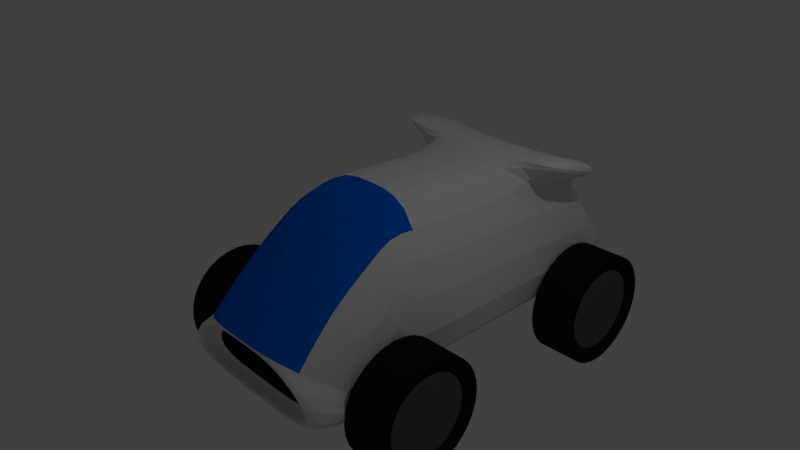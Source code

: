 # Source: car.blend  (saved by Blender 2.76.0; exported with 4.5.12 LTS)
import bpy
from mathutils import Matrix  # noqa: F401  (used for matrix-valued properties, if any)

bpy.ops.wm.read_factory_settings(use_empty=True)
scene = bpy.context.scene
scene.name = 'Scene'

# ---- collections
col_collection_1 = bpy.data.collections.new('Collection 1'); scene.collection.children.link(col_collection_1)

# ---- materials (node trees are filled in below, after node groups)
mat_base = bpy.data.materials.new('Base')
mat_base.alpha_threshold = 0.0
mat_base.use_transparent_shadow = False
mat_base.roughness = 0.5
mat_hub = bpy.data.materials.new('Hub')
mat_hub.alpha_threshold = 0.0
mat_hub.use_transparent_shadow = False
mat_hub.diffuse_color = (0.1025, 0.1025, 0.1025, 1.0)
mat_hub.roughness = 0.5
mat_wheel = bpy.data.materials.new('Wheel')
mat_wheel.alpha_threshold = 0.0
mat_wheel.use_transparent_shadow = False
mat_wheel.diffuse_color = (0.01222, 0.01222, 0.01222, 1.0)
mat_wheel.roughness = 0.5
mat_body = bpy.data.materials.new('Body')
mat_body.alpha_threshold = 0.0
mat_body.use_transparent_shadow = False
mat_body.roughness = 0.5
mat_glass = bpy.data.materials.new('Glass')
mat_glass.alpha_threshold = 0.0
mat_glass.use_transparent_shadow = False
mat_glass.roughness = 0.5
mat_material = bpy.data.materials.new('Material')
mat_material.alpha_threshold = 0.0
mat_material.use_transparent_shadow = False
mat_material.roughness = 0.5
mat_material.line_color = (0.0, 0.0, 0.0, 1.0)
mat_material_001 = bpy.data.materials.new('Material.001')
mat_material_001.alpha_threshold = 0.0
mat_material_001.use_transparent_shadow = False
mat_material_001.diffuse_color = (0.0, 0.1365, 0.8, 1.0)
mat_material_001.roughness = 0.5
mat_material_002 = bpy.data.materials.new('Material.002')
mat_material_002.alpha_threshold = 0.0
mat_material_002.use_transparent_shadow = False
mat_material_002.diffuse_color = (0.009018, 0.009018, 0.009018, 1.0)
mat_material_002.roughness = 0.5
mat_base_001 = bpy.data.materials.new('Base.001')
mat_base_001.alpha_threshold = 0.0
mat_base_001.use_transparent_shadow = False
mat_base_001.roughness = 0.5
mat_hub_001 = bpy.data.materials.new('Hub.001')
mat_hub_001.alpha_threshold = 0.0
mat_hub_001.use_transparent_shadow = False
mat_hub_001.diffuse_color = (0.1025, 0.1025, 0.1025, 1.0)
mat_hub_001.roughness = 0.5
mat_wheel_001 = bpy.data.materials.new('Wheel.001')
mat_wheel_001.alpha_threshold = 0.0
mat_wheel_001.use_transparent_shadow = False
mat_wheel_001.diffuse_color = (0.01222, 0.01222, 0.01222, 1.0)
mat_wheel_001.roughness = 0.5
mat_body_001 = bpy.data.materials.new('Body.001')
mat_body_001.alpha_threshold = 0.0
mat_body_001.use_transparent_shadow = False
mat_body_001.roughness = 0.5
mat_glass_001 = bpy.data.materials.new('Glass.001')
mat_glass_001.alpha_threshold = 0.0
mat_glass_001.use_transparent_shadow = False
mat_glass_001.roughness = 0.5
mat_base_002 = bpy.data.materials.new('Base.002')
mat_base_002.alpha_threshold = 0.0
mat_base_002.use_transparent_shadow = False
mat_base_002.roughness = 0.5
mat_hub_002 = bpy.data.materials.new('Hub.002')
mat_hub_002.alpha_threshold = 0.0
mat_hub_002.use_transparent_shadow = False
mat_hub_002.diffuse_color = (0.1025, 0.1025, 0.1025, 1.0)
mat_hub_002.roughness = 0.5
mat_wheel_002 = bpy.data.materials.new('Wheel.002')
mat_wheel_002.alpha_threshold = 0.0
mat_wheel_002.use_transparent_shadow = False
mat_wheel_002.diffuse_color = (0.01222, 0.01222, 0.01222, 1.0)
mat_wheel_002.roughness = 0.5
mat_body_002 = bpy.data.materials.new('Body.002')
mat_body_002.alpha_threshold = 0.0
mat_body_002.use_transparent_shadow = False
mat_body_002.roughness = 0.5
mat_glass_002 = bpy.data.materials.new('Glass.002')
mat_glass_002.alpha_threshold = 0.0
mat_glass_002.use_transparent_shadow = False
mat_glass_002.roughness = 0.5
mat_base_003 = bpy.data.materials.new('Base.003')
mat_base_003.alpha_threshold = 0.0
mat_base_003.use_transparent_shadow = False
mat_base_003.roughness = 0.5
mat_hub_003 = bpy.data.materials.new('Hub.003')
mat_hub_003.alpha_threshold = 0.0
mat_hub_003.use_transparent_shadow = False
mat_hub_003.diffuse_color = (0.1025, 0.1025, 0.1025, 1.0)
mat_hub_003.roughness = 0.5
mat_wheel_003 = bpy.data.materials.new('Wheel.003')
mat_wheel_003.alpha_threshold = 0.0
mat_wheel_003.use_transparent_shadow = False
mat_wheel_003.diffuse_color = (0.01222, 0.01222, 0.01222, 1.0)
mat_wheel_003.roughness = 0.5
mat_body_003 = bpy.data.materials.new('Body.003')
mat_body_003.alpha_threshold = 0.0
mat_body_003.use_transparent_shadow = False
mat_body_003.roughness = 0.5
mat_glass_003 = bpy.data.materials.new('Glass.003')
mat_glass_003.alpha_threshold = 0.0
mat_glass_003.use_transparent_shadow = False
mat_glass_003.roughness = 0.5

# ---- material node trees

# ---- world
world_world = bpy.data.worlds.new('World'); scene.world = world_world
world_world.color = (0.05088, 0.05088, 0.05088)
world_world.use_sun_shadow = False
world_world.sun_shadow_jitter_overblur = 0.0
world_world.cycles.sampling_method = 'MANUAL'
world_world.cycles.sample_map_resolution = 256

# ---- cameras
cam_camera = bpy.data.cameras.new('Camera')
cam_camera.clip_end = 100.0
cam_camera.lens = 35.0
cam_camera.sensor_width = 32.0
cam_camera.sensor_height = 18.0
cam_camera.ortho_scale = 7.314
cam_camera.dof.focus_distance = 0.0
cam_camera.dof.aperture_fstop = 128.0

# ---- lights
light_lamp = bpy.data.lights.new('Lamp', 'POINT')
light_lamp.transmission_factor = 0.0
light_lamp.cutoff_distance = 30.0
light_lamp.energy = 100.0
light_lamp.shadow_buffer_clip_start = 1.001
light_lamp.shadow_soft_size = 0.1
light_lamp.shadow_maximum_resolution = 0.006
light_lamp.use_absolute_resolution = True
light_lamp.cycles.use_multiple_importance_sampling = False

# ---- meshes
me_circle = bpy.data.meshes.new('Circle')
me_circle.from_pydata([(0.0, 1.0, 0.3777), (-0.1951, 0.9808, 0.3777), (-0.3827, 0.9239, 0.3777), (-0.5556, 0.8315, 0.3777), (-0.7071, 0.7071, 0.3777), (-0.8315, 0.5556, 0.3777), (-0.9239, 0.3827, 0.3777), (-0.9808, 0.1951, 0.3777), (-1.0, 7.55e-08, 0.3777), (-0.9808, -0.1951, 0.3777), (-0.9239, -0.3827, 0.3777), (-0.8315, -0.5556, 0.3777), (-0.7071, -0.7071, 0.3777), (-0.5556, -0.8315, 0.3777), (-0.3827, -0.9239, 0.3777), (-0.1951, -0.9808, 0.3777), (3.258e-07, -1.0, 0.3777), (0.1951, -0.9808, 0.3777), (0.3827, -0.9239, 0.3777), (0.5556, -0.8315, 0.3777), (0.7071, -0.7071, 0.3777), (0.8315, -0.5556, 0.3777), (0.9239, -0.3827, 0.3777), (0.9808, -0.1951, 0.3777), (1.0, 9.656e-07, 0.3777), (0.9808, 0.1951, 0.3777), (0.9239, 0.3827, 0.3777), (0.8315, 0.5556, 0.3777), (0.7071, 0.7071, 0.3777), (0.5556, 0.8315, 0.3777), (0.3827, 0.9239, 0.3777), (0.1951, 0.9808, 0.3777), (-3.103e-08, 0.732, 0.3187), (-0.1428, 0.7179, 0.3187), (-0.2801, 0.6763, 0.3187), (-0.4067, 0.6086, 0.3187), (-0.5176, 0.5176, 0.3187), (-0.6086, 0.4067, 0.3187), (-0.6763, 0.2801, 0.3187), (-0.7179, 0.1428, 0.3187), (-0.732, 1.363e-07, 0.3187), (-0.7179, -0.1428, 0.3187), (-0.6763, -0.2801, 0.3187), (-0.6086, -0.4067, 0.3187), (-0.5176, -0.5176, 0.3187), (-0.4067, -0.6086, 0.3187), (-0.2801, -0.6763, 0.3187), (-0.1428, -0.7179, 0.3187), (2.075e-07, -0.732, 0.3187), (0.1428, -0.7179, 0.3187), (0.2801, -0.6763, 0.3187), (0.4067, -0.6086, 0.3187), (0.5176, -0.5176, 0.3187), (0.6086, -0.4067, 0.3187), (0.6763, -0.2801, 0.3187), (0.7179, -0.1428, 0.3187), (0.732, 7.878e-07, 0.3187), (0.7179, 0.1428, 0.3187), (0.6763, 0.2801, 0.3187), (0.6086, 0.4067, 0.3187), (0.5176, 0.5176, 0.3187), (0.4067, 0.6086, 0.3187), (0.2801, 0.6763, 0.3187), (0.1428, 0.7179, 0.3187), (-3.103e-08, 0.732, 0.3187), (-0.1428, 0.7179, 0.3187), (-0.2801, 0.6763, 0.3187), (-0.4067, 0.6086, 0.3187), (-0.5176, 0.5176, 0.3187), (-0.6086, 0.4067, 0.3187), (-0.6763, 0.2801, 0.3187), (-0.7179, 0.1428, 0.3187), (-0.732, 1.363e-07, 0.3187), (-0.7179, -0.1428, 0.3187), (-0.6763, -0.2801, 0.3187), (-0.6086, -0.4067, 0.3187), (-0.5176, -0.5176, 0.3187), (-0.4067, -0.6086, 0.3187), (-0.2801, -0.6763, 0.3187), (-0.1428, -0.7179, 0.3187), (2.075e-07, -0.732, 0.3187), (0.1428, -0.7179, 0.3187), (0.2801, -0.6763, 0.3187), (0.4067, -0.6086, 0.3187), (0.5176, -0.5176, 0.3187), (0.6086, -0.4067, 0.3187), (0.6763, -0.2801, 0.3187), (0.7179, -0.1428, 0.3187), (0.732, 7.878e-07, 0.3187), (0.7179, 0.1428, 0.3187), (0.6763, 0.2801, 0.3187), (0.6086, 0.4067, 0.3187), (0.5176, 0.5176, 0.3187), (0.4067, 0.6086, 0.3187), (0.2801, 0.6763, 0.3187), (0.1428, 0.7179, 0.3187), (-1.03e-07, 3.148e-07, 0.3187), (0.0, 1.0, 0.0), (-0.1951, 0.9808, 0.0), (-0.3827, 0.9239, 0.0), (-0.5556, 0.8315, 0.0), (-0.7071, 0.7071, 0.0), (-0.8315, 0.5556, 0.0), (-0.9239, 0.3827, 0.0), (-0.9808, 0.1951, 0.0), (-1.0, 7.55e-08, 0.0), (-0.9808, -0.1951, 0.0), (-0.9239, -0.3827, 0.0), (-0.8315, -0.5556, 0.0), (-0.7071, -0.7071, 0.0), (-0.5556, -0.8315, 0.0), (-0.3827, -0.9239, 0.0), (-0.1951, -0.9808, 0.0), (3.258e-07, -1.0, 0.0), (0.1951, -0.9808, 0.0), (0.3827, -0.9239, 0.0), (0.5556, -0.8315, 0.0), (0.7071, -0.7071, 0.0), (0.8315, -0.5556, 0.0), (0.9239, -0.3827, 0.0), (0.9808, -0.1951, 0.0), (1.0, 9.656e-07, 0.0), (0.9808, 0.1951, 0.0), (0.9239, 0.3827, 0.0), (0.8315, 0.5556, 0.0), (0.7071, 0.7071, 0.0), (0.5556, 0.8315, 0.0), (0.3827, 0.9239, 0.0), (0.1951, 0.9808, 0.0), (0.0, 1.0, -0.3777), (-0.1951, 0.9808, -0.3777), (-0.3827, 0.9239, -0.3777), (-0.5556, 0.8315, -0.3777), (-0.7071, 0.7071, -0.3777), (-0.8315, 0.5556, -0.3777), (-0.9239, 0.3827, -0.3777), (-0.9808, 0.1951, -0.3777), (-1.0, 7.55e-08, -0.3777), (-0.9808, -0.1951, -0.3777), (-0.9239, -0.3827, -0.3777), (-0.8315, -0.5556, -0.3777), (-0.7071, -0.7071, -0.3777), (-0.5556, -0.8315, -0.3777), (-0.3827, -0.9239, -0.3777), (-0.1951, -0.9808, -0.3777), (3.258e-07, -1.0, -0.3777), (0.1951, -0.9808, -0.3777), (0.3827, -0.9239, -0.3777), (0.5556, -0.8315, -0.3777), (0.7071, -0.7071, -0.3777), (0.8315, -0.5556, -0.3777), (0.9239, -0.3827, -0.3777), (0.9808, -0.1951, -0.3777), (1.0, 9.656e-07, -0.3777), (0.9808, 0.1951, -0.3777), (0.9239, 0.3827, -0.3777), (0.8315, 0.5556, -0.3777), (0.7071, 0.7071, -0.3777), (0.5556, 0.8315, -0.3777), (0.3827, 0.9239, -0.3777), (0.1951, 0.9808, -0.3777), (-3.103e-08, 0.732, -0.3187), (-0.1428, 0.7179, -0.3187), (-0.2801, 0.6763, -0.3187), (-0.4067, 0.6086, -0.3187), (-0.5176, 0.5176, -0.3187), (-0.6086, 0.4067, -0.3187), (-0.6763, 0.2801, -0.3187), (-0.7179, 0.1428, -0.3187), (-0.732, 1.363e-07, -0.3187), (-0.7179, -0.1428, -0.3187), (-0.6763, -0.2801, -0.3187), (-0.6086, -0.4067, -0.3187), (-0.5176, -0.5176, -0.3187), (-0.4067, -0.6086, -0.3187), (-0.2801, -0.6763, -0.3187), (-0.1428, -0.7179, -0.3187), (2.075e-07, -0.732, -0.3187), (0.1428, -0.7179, -0.3187), (0.2801, -0.6763, -0.3187), (0.4067, -0.6086, -0.3187), (0.5176, -0.5176, -0.3187), (0.6086, -0.4067, -0.3187), (0.6763, -0.2801, -0.3187), (0.7179, -0.1428, -0.3187), (0.732, 7.878e-07, -0.3187), (0.7179, 0.1428, -0.3187), (0.6763, 0.2801, -0.3187), (0.6086, 0.4067, -0.3187), (0.5176, 0.5176, -0.3187), (0.4067, 0.6086, -0.3187), (0.2801, 0.6763, -0.3187), (0.1428, 0.7179, -0.3187), (-3.103e-08, 0.732, -0.3187), (-0.1428, 0.7179, -0.3187), (-0.2801, 0.6763, -0.3187), (-0.4067, 0.6086, -0.3187), (-0.5176, 0.5176, -0.3187), (-0.6086, 0.4067, -0.3187), (-0.6763, 0.2801, -0.3187), (-0.7179, 0.1428, -0.3187), (-0.732, 1.363e-07, -0.3187), (-0.7179, -0.1428, -0.3187), (-0.6763, -0.2801, -0.3187), (-0.6086, -0.4067, -0.3187), (-0.5176, -0.5176, -0.3187), (-0.4067, -0.6086, -0.3187), (-0.2801, -0.6763, -0.3187), (-0.1428, -0.7179, -0.3187), (2.075e-07, -0.732, -0.3187), (0.1428, -0.7179, -0.3187), (0.2801, -0.6763, -0.3187), (0.4067, -0.6086, -0.3187), (0.5176, -0.5176, -0.3187), (0.6086, -0.4067, -0.3187), (0.6763, -0.2801, -0.3187), (0.7179, -0.1428, -0.3187), (0.732, 7.878e-07, -0.3187), (0.7179, 0.1428, -0.3187), (0.6763, 0.2801, -0.3187), (0.6086, 0.4067, -0.3187), (0.5176, 0.5176, -0.3187), (0.4067, 0.6086, -0.3187), (0.2801, 0.6763, -0.3187), (0.1428, 0.7179, -0.3187), (-1.03e-07, 3.148e-07, -0.3187)], [], [(107, 10, 9, 106), (121, 24, 23, 120), (108, 11, 10, 107), (122, 25, 24, 121), (109, 12, 11, 108), (123, 26, 25, 122), (110, 13, 12, 109), (124, 27, 26, 123), (111, 14, 13, 110), (98, 1, 0, 97), (125, 28, 27, 124), (112, 15, 14, 111), (99, 2, 1, 98), (126, 29, 28, 125), (113, 16, 15, 112), (100, 3, 2, 99), (127, 30, 29, 126), (114, 17, 16, 113), (101, 4, 3, 100), (128, 31, 30, 127), (115, 18, 17, 114), (102, 5, 4, 101), (97, 0, 31, 128), (116, 19, 18, 115), (103, 6, 5, 102), (117, 20, 19, 116), (104, 7, 6, 103), (118, 21, 20, 117), (105, 8, 7, 104), (119, 22, 21, 118), (106, 9, 8, 105), (120, 23, 22, 119), (18, 50, 49, 17), (5, 37, 36, 4), (0, 32, 63, 31), (19, 51, 50, 18), (6, 38, 37, 5), (20, 52, 51, 19), (7, 39, 38, 6), (21, 53, 52, 20), (8, 40, 39, 7), (22, 54, 53, 21), (9, 41, 40, 8), (23, 55, 54, 22), (10, 42, 41, 9), (24, 56, 55, 23), (11, 43, 42, 10), (25, 57, 56, 24), (12, 44, 43, 11), (26, 58, 57, 25), (13, 45, 44, 12), (27, 59, 58, 26), (14, 46, 45, 13), (1, 33, 32, 0), (28, 60, 59, 27), (15, 47, 46, 14), (2, 34, 33, 1), (29, 61, 60, 28), (16, 48, 47, 15), (3, 35, 34, 2), (30, 62, 61, 29), (17, 49, 48, 16), (4, 36, 35, 3), (31, 63, 62, 30), (53, 85, 84, 52), (40, 72, 71, 39), (54, 86, 85, 53), (41, 73, 72, 40), (55, 87, 86, 54), (42, 74, 73, 41), (56, 88, 87, 55), (43, 75, 74, 42), (57, 89, 88, 56), (44, 76, 75, 43), (58, 90, 89, 57), (45, 77, 76, 44), (59, 91, 90, 58), (46, 78, 77, 45), (33, 65, 64, 32), (60, 92, 91, 59), (47, 79, 78, 46), (34, 66, 65, 33), (61, 93, 92, 60), (48, 80, 79, 47), (35, 67, 66, 34), (62, 94, 93, 61), (49, 81, 80, 48), (36, 68, 67, 35), (63, 95, 94, 62), (50, 82, 81, 49), (37, 69, 68, 36), (32, 64, 95, 63), (51, 83, 82, 50), (38, 70, 69, 37), (52, 84, 83, 51), (39, 71, 70, 38), (88, 96, 87), (75, 96, 74), (89, 96, 88), (76, 96, 75), (90, 96, 89), (77, 96, 76), (91, 96, 90), (78, 96, 77), (65, 96, 64), (92, 96, 91), (79, 96, 78), (66, 96, 65), (93, 96, 92), (80, 96, 79), (67, 96, 66), (94, 96, 93), (81, 96, 80), (68, 96, 67), (95, 96, 94), (82, 96, 81), (69, 96, 68), (64, 96, 95), (83, 96, 82), (70, 96, 69), (84, 96, 83), (71, 96, 70), (85, 96, 84), (72, 96, 71), (86, 96, 85), (73, 96, 72), (87, 96, 86), (74, 96, 73), (107, 106, 138, 139), (121, 120, 152, 153), (108, 107, 139, 140), (122, 121, 153, 154), (109, 108, 140, 141), (123, 122, 154, 155), (110, 109, 141, 142), (124, 123, 155, 156), (111, 110, 142, 143), (98, 97, 129, 130), (125, 124, 156, 157), (112, 111, 143, 144), (99, 98, 130, 131), (126, 125, 157, 158), (113, 112, 144, 145), (100, 99, 131, 132), (127, 126, 158, 159), (114, 113, 145, 146), (101, 100, 132, 133), (128, 127, 159, 160), (115, 114, 146, 147), (102, 101, 133, 134), (97, 128, 160, 129), (116, 115, 147, 148), (103, 102, 134, 135), (117, 116, 148, 149), (104, 103, 135, 136), (118, 117, 149, 150), (105, 104, 136, 137), (119, 118, 150, 151), (106, 105, 137, 138), (120, 119, 151, 152), (147, 146, 178, 179), (134, 133, 165, 166), (129, 160, 192, 161), (148, 147, 179, 180), (135, 134, 166, 167), (149, 148, 180, 181), (136, 135, 167, 168), (150, 149, 181, 182), (137, 136, 168, 169), (151, 150, 182, 183), (138, 137, 169, 170), (152, 151, 183, 184), (139, 138, 170, 171), (153, 152, 184, 185), (140, 139, 171, 172), (154, 153, 185, 186), (141, 140, 172, 173), (155, 154, 186, 187), (142, 141, 173, 174), (156, 155, 187, 188), (143, 142, 174, 175), (130, 129, 161, 162), (157, 156, 188, 189), (144, 143, 175, 176), (131, 130, 162, 163), (158, 157, 189, 190), (145, 144, 176, 177), (132, 131, 163, 164), (159, 158, 190, 191), (146, 145, 177, 178), (133, 132, 164, 165), (160, 159, 191, 192), (182, 181, 213, 214), (169, 168, 200, 201), (183, 182, 214, 215), (170, 169, 201, 202), (184, 183, 215, 216), (171, 170, 202, 203), (185, 184, 216, 217), (172, 171, 203, 204), (186, 185, 217, 218), (173, 172, 204, 205), (187, 186, 218, 219), (174, 173, 205, 206), (188, 187, 219, 220), (175, 174, 206, 207), (162, 161, 193, 194), (189, 188, 220, 221), (176, 175, 207, 208), (163, 162, 194, 195), (190, 189, 221, 222), (177, 176, 208, 209), (164, 163, 195, 196), (191, 190, 222, 223), (178, 177, 209, 210), (165, 164, 196, 197), (192, 191, 223, 224), (179, 178, 210, 211), (166, 165, 197, 198), (161, 192, 224, 193), (180, 179, 211, 212), (167, 166, 198, 199), (181, 180, 212, 213), (168, 167, 199, 200), (217, 216, 225), (204, 203, 225), (218, 217, 225), (205, 204, 225), (219, 218, 225), (206, 205, 225), (220, 219, 225), (207, 206, 225), (194, 193, 225), (221, 220, 225), (208, 207, 225), (195, 194, 225), (222, 221, 225), (209, 208, 225), (196, 195, 225), (223, 222, 225), (210, 209, 225), (197, 196, 225), (224, 223, 225), (211, 210, 225), (198, 197, 225), (193, 224, 225), (212, 211, 225), (199, 198, 225), (213, 212, 225), (200, 199, 225), (214, 213, 225), (201, 200, 225), (215, 214, 225), (202, 201, 225), (216, 215, 225), (203, 202, 225)])
me_circle.polygons.foreach_set('material_index', [2, 2, 2, 2, 2, 2, 2, 2, 2, 2, 2, 2, 2, 2, 2, 2, 2, 2, 2, 2, 2, 2, 2, 2, 2, 2, 2, 2, 2, 2, 2, 2, 2, 2, 2, 2, 2, 2, 2, 2, 2, 2, 2, 2, 2, 2, 2, 2, 2, 2, 2, 2, 2, 2, 2, 2, 2, 2, 2, 2, 2, 2, 2, 2, 2, 2, 2, 2, 2, 2, 2, 2, 2, 2, 2, 2, 2, 2, 2, 2, 2, 2, 2, 2, 2, 2, 2, 2, 2, 2, 2, 2, 2, 2, 2, 2, 1, 1, 1, 1, 1, 1, 1, 1, 1, 1, 1, 1, 1, 1, 1, 1, 1, 1, 1, 1, 1, 1, 1, 1, 1, 1, 1, 1, 1, 1, 1, 1, 2, 2, 2, 2, 2, 2, 2, 2, 2, 2, 2, 2, 2, 2, 2, 2, 2, 2, 2, 2, 2, 2, 2, 2, 2, 2, 2, 2, 2, 2, 2, 2, 2, 2, 2, 2, 2, 2, 2, 2, 2, 2, 2, 2, 2, 2, 2, 2, 2, 2, 2, 2, 2, 2, 2, 2, 2, 2, 2, 2, 2, 2, 2, 2, 2, 2, 2, 2, 2, 2, 2, 2, 2, 2, 2, 2, 2, 2, 2, 2, 2, 2, 2, 2, 2, 2, 2, 2, 2, 2, 2, 2, 2, 2, 2, 2, 1, 1, 1, 1, 1, 1, 1, 1, 1, 1, 1, 1, 1, 1, 1, 1, 1, 1, 1, 1, 1, 1, 1, 1, 1, 1, 1, 1, 1, 1, 1, 1])
me_circle.materials.append(mat_base)
me_circle.materials.append(mat_hub)
me_circle.materials.append(mat_wheel)
me_circle.materials.append(mat_body)
me_circle.materials.append(mat_glass)
me_circle.use_remesh_preserve_volume = False
me_circle.use_remesh_preserve_attributes = False
me_circle.use_mirror_vertex_groups = False
me_circle.update()
me_cube = bpy.data.meshes.new('Cube')
me_cube.from_pydata([(1.0, 1.401, -1.0), (0.5532, -1.0, -0.255), (-0.5532, -1.0, -0.255), (-1.0, 1.401, -1.0), (0.5532, 0.8359, 0.4626), (0.5532, -0.4924, 0.7042), (-0.5532, -0.4924, 0.7042), (-0.5532, 0.8359, 0.4626), (1.0, 0.08335, -1.0), (-1.0, 0.08336, -1.0), (0.5532, 0.1069, 0.8185), (-0.5532, 0.1069, 0.8185), (1.0, -0.5389, -1.0), (0.5532, -0.2373, 0.889), (-1.0, -0.5389, -1.0), (-0.5532, -0.2373, 0.889), (-1.0, 0.7346, -1.0), (-0.5532, 0.4671, 0.7519), (1.0, 0.7346, -1.0), (0.5532, 0.4671, 0.7519), (1.788e-07, 1.401, -1.0), (0.0, -1.0, -0.255), (8.394e-08, 0.8359, 0.4626), (-3.447e-07, -0.4924, 0.7042), (-1.139e-07, 0.1069, 0.8185), (5.96e-08, 0.08336, -1.0), (-2.458e-07, -0.2373, 0.889), (0.0, -0.5389, -1.0), (1.192e-07, 0.7346, -1.0), (8.394e-08, 0.4671, 0.7519), (1.0, -0.9555, -1.0), (-1.0, -0.9555, -1.0), (0.0, -0.9555, -1.0), (0.446, -0.9957, -0.3272), (-0.446, -0.9957, -0.3272), (0.0, -0.9957, -0.3272), (0.8063, -0.9598, -0.9278), (-0.8063, -0.9598, -0.9278), (0.0, -0.9598, -0.9278), (0.446, -0.9, -0.3272), (-0.446, -0.9, -0.3272), (0.0, -0.9, -0.3272), (0.8063, -0.8641, -0.9278), (-0.8063, -0.8641, -0.9278), (0.0, -0.8641, -0.9278), (0.0, -0.882, -0.6275), (1.166e-07, 0.8899, 0.5983), (-0.5532, 0.8899, 0.5983), (-0.5532, 0.5211, 0.8876), (0.5532, 0.8899, 0.5983), (0.5532, 0.5211, 0.8876), (1.166e-07, 0.5211, 0.8876), (-0.9, 0.4024, 0.7931), (-0.9, 0.8841, 0.415), (0.9, 0.8841, 0.415), (0.9, 0.4024, 0.7931), (-0.9, 0.4729, 1.031), (-0.9, 0.9547, 0.653), (0.9, 0.9547, 0.653), (0.9, 0.4729, 1.031)], [], [(27, 14, 2, 21), (26, 15, 6, 23), (15, 14, 6), (21, 23, 6, 2), (16, 17, 7, 3), (22, 20, 3, 7), (14, 15, 11, 9), (18, 19, 10, 8), (29, 17, 11, 24), (28, 25, 9, 16), (6, 14, 2), (8, 10, 13, 12), (24, 11, 15, 26), (25, 27, 14, 9), (20, 28, 16, 3), (17, 29, 51, 48), (0, 4, 19, 18), (9, 11, 17, 16), (4, 22, 46, 49), (0, 18, 28, 20), (8, 12, 27, 25), (10, 24, 26, 13), (18, 8, 25, 28), (19, 29, 24, 10), (4, 0, 20, 22), (1, 5, 23, 21), (13, 26, 23, 5), (12, 27, 21, 1), (1, 12, 5), (5, 12, 13), (12, 30, 32, 27), (14, 27, 32, 31), (12, 1, 30), (14, 31, 2), (21, 2, 34, 35), (31, 32, 38, 37), (1, 33, 36, 30), (21, 35, 33, 1), (30, 36, 38, 32), (2, 31, 37, 34), (33, 39, 42, 36), (37, 38, 44, 43), (35, 34, 40, 41), (34, 37, 43, 40), (36, 42, 44, 38), (35, 41, 39, 33), (40, 43, 45), (42, 45, 44), (41, 45, 39), (39, 45, 42), (43, 44, 45), (41, 40, 45), (46, 47, 48, 51), (49, 46, 51, 50), (17, 48, 56, 52), (29, 19, 50, 51), (22, 7, 47, 46), (50, 19, 55, 59), (53, 52, 56, 57), (55, 54, 58, 59), (4, 49, 58, 54), (48, 47, 57, 56), (47, 7, 53, 57), (7, 17, 52, 53), (19, 4, 54, 55), (49, 50, 59, 58)])
me_cube.polygons.foreach_set('material_index', [0, 1, 0, 1, 0, 0, 0, 0, 0, 0, 0, 0, 0, 0, 0, 0, 0, 0, 0, 0, 0, 0, 0, 0, 0, 1, 1, 0, 0, 0, 0, 0, 0, 0, 0, 0, 0, 0, 0, 0, 0, 0, 0, 0, 0, 0, 2, 2, 2, 2, 2, 2, 0, 0, 0, 0, 0, 0, 0, 0, 0, 0, 0, 0, 0, 0])
me_cube.materials.append(mat_material)
me_cube.materials.append(mat_material_001)
me_cube.materials.append(mat_material_002)
me_cube.use_remesh_preserve_volume = False
me_cube.use_remesh_preserve_attributes = False
me_cube.use_mirror_vertex_groups = False
me_cube.update()
me_circle_001 = bpy.data.meshes.new('Circle.001')
me_circle_001.from_pydata([(0.0, 1.0, 0.3777), (-0.1951, 0.9808, 0.3777), (-0.3827, 0.9239, 0.3777), (-0.5556, 0.8315, 0.3777), (-0.7071, 0.7071, 0.3777), (-0.8315, 0.5556, 0.3777), (-0.9239, 0.3827, 0.3777), (-0.9808, 0.1951, 0.3777), (-1.0, 7.55e-08, 0.3777), (-0.9808, -0.1951, 0.3777), (-0.9239, -0.3827, 0.3777), (-0.8315, -0.5556, 0.3777), (-0.7071, -0.7071, 0.3777), (-0.5556, -0.8315, 0.3777), (-0.3827, -0.9239, 0.3777), (-0.1951, -0.9808, 0.3777), (3.258e-07, -1.0, 0.3777), (0.1951, -0.9808, 0.3777), (0.3827, -0.9239, 0.3777), (0.5556, -0.8315, 0.3777), (0.7071, -0.7071, 0.3777), (0.8315, -0.5556, 0.3777), (0.9239, -0.3827, 0.3777), (0.9808, -0.1951, 0.3777), (1.0, 9.656e-07, 0.3777), (0.9808, 0.1951, 0.3777), (0.9239, 0.3827, 0.3777), (0.8315, 0.5556, 0.3777), (0.7071, 0.7071, 0.3777), (0.5556, 0.8315, 0.3777), (0.3827, 0.9239, 0.3777), (0.1951, 0.9808, 0.3777), (-3.103e-08, 0.732, 0.3187), (-0.1428, 0.7179, 0.3187), (-0.2801, 0.6763, 0.3187), (-0.4067, 0.6086, 0.3187), (-0.5176, 0.5176, 0.3187), (-0.6086, 0.4067, 0.3187), (-0.6763, 0.2801, 0.3187), (-0.7179, 0.1428, 0.3187), (-0.732, 1.363e-07, 0.3187), (-0.7179, -0.1428, 0.3187), (-0.6763, -0.2801, 0.3187), (-0.6086, -0.4067, 0.3187), (-0.5176, -0.5176, 0.3187), (-0.4067, -0.6086, 0.3187), (-0.2801, -0.6763, 0.3187), (-0.1428, -0.7179, 0.3187), (2.075e-07, -0.732, 0.3187), (0.1428, -0.7179, 0.3187), (0.2801, -0.6763, 0.3187), (0.4067, -0.6086, 0.3187), (0.5176, -0.5176, 0.3187), (0.6086, -0.4067, 0.3187), (0.6763, -0.2801, 0.3187), (0.7179, -0.1428, 0.3187), (0.732, 7.878e-07, 0.3187), (0.7179, 0.1428, 0.3187), (0.6763, 0.2801, 0.3187), (0.6086, 0.4067, 0.3187), (0.5176, 0.5176, 0.3187), (0.4067, 0.6086, 0.3187), (0.2801, 0.6763, 0.3187), (0.1428, 0.7179, 0.3187), (-3.103e-08, 0.732, 0.3187), (-0.1428, 0.7179, 0.3187), (-0.2801, 0.6763, 0.3187), (-0.4067, 0.6086, 0.3187), (-0.5176, 0.5176, 0.3187), (-0.6086, 0.4067, 0.3187), (-0.6763, 0.2801, 0.3187), (-0.7179, 0.1428, 0.3187), (-0.732, 1.363e-07, 0.3187), (-0.7179, -0.1428, 0.3187), (-0.6763, -0.2801, 0.3187), (-0.6086, -0.4067, 0.3187), (-0.5176, -0.5176, 0.3187), (-0.4067, -0.6086, 0.3187), (-0.2801, -0.6763, 0.3187), (-0.1428, -0.7179, 0.3187), (2.075e-07, -0.732, 0.3187), (0.1428, -0.7179, 0.3187), (0.2801, -0.6763, 0.3187), (0.4067, -0.6086, 0.3187), (0.5176, -0.5176, 0.3187), (0.6086, -0.4067, 0.3187), (0.6763, -0.2801, 0.3187), (0.7179, -0.1428, 0.3187), (0.732, 7.878e-07, 0.3187), (0.7179, 0.1428, 0.3187), (0.6763, 0.2801, 0.3187), (0.6086, 0.4067, 0.3187), (0.5176, 0.5176, 0.3187), (0.4067, 0.6086, 0.3187), (0.2801, 0.6763, 0.3187), (0.1428, 0.7179, 0.3187), (-1.03e-07, 3.148e-07, 0.3187), (0.0, 1.0, 0.0), (-0.1951, 0.9808, 0.0), (-0.3827, 0.9239, 0.0), (-0.5556, 0.8315, 0.0), (-0.7071, 0.7071, 0.0), (-0.8315, 0.5556, 0.0), (-0.9239, 0.3827, 0.0), (-0.9808, 0.1951, 0.0), (-1.0, 7.55e-08, 0.0), (-0.9808, -0.1951, 0.0), (-0.9239, -0.3827, 0.0), (-0.8315, -0.5556, 0.0), (-0.7071, -0.7071, 0.0), (-0.5556, -0.8315, 0.0), (-0.3827, -0.9239, 0.0), (-0.1951, -0.9808, 0.0), (3.258e-07, -1.0, 0.0), (0.1951, -0.9808, 0.0), (0.3827, -0.9239, 0.0), (0.5556, -0.8315, 0.0), (0.7071, -0.7071, 0.0), (0.8315, -0.5556, 0.0), (0.9239, -0.3827, 0.0), (0.9808, -0.1951, 0.0), (1.0, 9.656e-07, 0.0), (0.9808, 0.1951, 0.0), (0.9239, 0.3827, 0.0), (0.8315, 0.5556, 0.0), (0.7071, 0.7071, 0.0), (0.5556, 0.8315, 0.0), (0.3827, 0.9239, 0.0), (0.1951, 0.9808, 0.0), (0.0, 1.0, -0.3777), (-0.1951, 0.9808, -0.3777), (-0.3827, 0.9239, -0.3777), (-0.5556, 0.8315, -0.3777), (-0.7071, 0.7071, -0.3777), (-0.8315, 0.5556, -0.3777), (-0.9239, 0.3827, -0.3777), (-0.9808, 0.1951, -0.3777), (-1.0, 7.55e-08, -0.3777), (-0.9808, -0.1951, -0.3777), (-0.9239, -0.3827, -0.3777), (-0.8315, -0.5556, -0.3777), (-0.7071, -0.7071, -0.3777), (-0.5556, -0.8315, -0.3777), (-0.3827, -0.9239, -0.3777), (-0.1951, -0.9808, -0.3777), (3.258e-07, -1.0, -0.3777), (0.1951, -0.9808, -0.3777), (0.3827, -0.9239, -0.3777), (0.5556, -0.8315, -0.3777), (0.7071, -0.7071, -0.3777), (0.8315, -0.5556, -0.3777), (0.9239, -0.3827, -0.3777), (0.9808, -0.1951, -0.3777), (1.0, 9.656e-07, -0.3777), (0.9808, 0.1951, -0.3777), (0.9239, 0.3827, -0.3777), (0.8315, 0.5556, -0.3777), (0.7071, 0.7071, -0.3777), (0.5556, 0.8315, -0.3777), (0.3827, 0.9239, -0.3777), (0.1951, 0.9808, -0.3777), (-3.103e-08, 0.732, -0.3187), (-0.1428, 0.7179, -0.3187), (-0.2801, 0.6763, -0.3187), (-0.4067, 0.6086, -0.3187), (-0.5176, 0.5176, -0.3187), (-0.6086, 0.4067, -0.3187), (-0.6763, 0.2801, -0.3187), (-0.7179, 0.1428, -0.3187), (-0.732, 1.363e-07, -0.3187), (-0.7179, -0.1428, -0.3187), (-0.6763, -0.2801, -0.3187), (-0.6086, -0.4067, -0.3187), (-0.5176, -0.5176, -0.3187), (-0.4067, -0.6086, -0.3187), (-0.2801, -0.6763, -0.3187), (-0.1428, -0.7179, -0.3187), (2.075e-07, -0.732, -0.3187), (0.1428, -0.7179, -0.3187), (0.2801, -0.6763, -0.3187), (0.4067, -0.6086, -0.3187), (0.5176, -0.5176, -0.3187), (0.6086, -0.4067, -0.3187), (0.6763, -0.2801, -0.3187), (0.7179, -0.1428, -0.3187), (0.732, 7.878e-07, -0.3187), (0.7179, 0.1428, -0.3187), (0.6763, 0.2801, -0.3187), (0.6086, 0.4067, -0.3187), (0.5176, 0.5176, -0.3187), (0.4067, 0.6086, -0.3187), (0.2801, 0.6763, -0.3187), (0.1428, 0.7179, -0.3187), (-3.103e-08, 0.732, -0.3187), (-0.1428, 0.7179, -0.3187), (-0.2801, 0.6763, -0.3187), (-0.4067, 0.6086, -0.3187), (-0.5176, 0.5176, -0.3187), (-0.6086, 0.4067, -0.3187), (-0.6763, 0.2801, -0.3187), (-0.7179, 0.1428, -0.3187), (-0.732, 1.363e-07, -0.3187), (-0.7179, -0.1428, -0.3187), (-0.6763, -0.2801, -0.3187), (-0.6086, -0.4067, -0.3187), (-0.5176, -0.5176, -0.3187), (-0.4067, -0.6086, -0.3187), (-0.2801, -0.6763, -0.3187), (-0.1428, -0.7179, -0.3187), (2.075e-07, -0.732, -0.3187), (0.1428, -0.7179, -0.3187), (0.2801, -0.6763, -0.3187), (0.4067, -0.6086, -0.3187), (0.5176, -0.5176, -0.3187), (0.6086, -0.4067, -0.3187), (0.6763, -0.2801, -0.3187), (0.7179, -0.1428, -0.3187), (0.732, 7.878e-07, -0.3187), (0.7179, 0.1428, -0.3187), (0.6763, 0.2801, -0.3187), (0.6086, 0.4067, -0.3187), (0.5176, 0.5176, -0.3187), (0.4067, 0.6086, -0.3187), (0.2801, 0.6763, -0.3187), (0.1428, 0.7179, -0.3187), (-1.03e-07, 3.148e-07, -0.3187)], [], [(107, 10, 9, 106), (121, 24, 23, 120), (108, 11, 10, 107), (122, 25, 24, 121), (109, 12, 11, 108), (123, 26, 25, 122), (110, 13, 12, 109), (124, 27, 26, 123), (111, 14, 13, 110), (98, 1, 0, 97), (125, 28, 27, 124), (112, 15, 14, 111), (99, 2, 1, 98), (126, 29, 28, 125), (113, 16, 15, 112), (100, 3, 2, 99), (127, 30, 29, 126), (114, 17, 16, 113), (101, 4, 3, 100), (128, 31, 30, 127), (115, 18, 17, 114), (102, 5, 4, 101), (97, 0, 31, 128), (116, 19, 18, 115), (103, 6, 5, 102), (117, 20, 19, 116), (104, 7, 6, 103), (118, 21, 20, 117), (105, 8, 7, 104), (119, 22, 21, 118), (106, 9, 8, 105), (120, 23, 22, 119), (18, 50, 49, 17), (5, 37, 36, 4), (0, 32, 63, 31), (19, 51, 50, 18), (6, 38, 37, 5), (20, 52, 51, 19), (7, 39, 38, 6), (21, 53, 52, 20), (8, 40, 39, 7), (22, 54, 53, 21), (9, 41, 40, 8), (23, 55, 54, 22), (10, 42, 41, 9), (24, 56, 55, 23), (11, 43, 42, 10), (25, 57, 56, 24), (12, 44, 43, 11), (26, 58, 57, 25), (13, 45, 44, 12), (27, 59, 58, 26), (14, 46, 45, 13), (1, 33, 32, 0), (28, 60, 59, 27), (15, 47, 46, 14), (2, 34, 33, 1), (29, 61, 60, 28), (16, 48, 47, 15), (3, 35, 34, 2), (30, 62, 61, 29), (17, 49, 48, 16), (4, 36, 35, 3), (31, 63, 62, 30), (53, 85, 84, 52), (40, 72, 71, 39), (54, 86, 85, 53), (41, 73, 72, 40), (55, 87, 86, 54), (42, 74, 73, 41), (56, 88, 87, 55), (43, 75, 74, 42), (57, 89, 88, 56), (44, 76, 75, 43), (58, 90, 89, 57), (45, 77, 76, 44), (59, 91, 90, 58), (46, 78, 77, 45), (33, 65, 64, 32), (60, 92, 91, 59), (47, 79, 78, 46), (34, 66, 65, 33), (61, 93, 92, 60), (48, 80, 79, 47), (35, 67, 66, 34), (62, 94, 93, 61), (49, 81, 80, 48), (36, 68, 67, 35), (63, 95, 94, 62), (50, 82, 81, 49), (37, 69, 68, 36), (32, 64, 95, 63), (51, 83, 82, 50), (38, 70, 69, 37), (52, 84, 83, 51), (39, 71, 70, 38), (88, 96, 87), (75, 96, 74), (89, 96, 88), (76, 96, 75), (90, 96, 89), (77, 96, 76), (91, 96, 90), (78, 96, 77), (65, 96, 64), (92, 96, 91), (79, 96, 78), (66, 96, 65), (93, 96, 92), (80, 96, 79), (67, 96, 66), (94, 96, 93), (81, 96, 80), (68, 96, 67), (95, 96, 94), (82, 96, 81), (69, 96, 68), (64, 96, 95), (83, 96, 82), (70, 96, 69), (84, 96, 83), (71, 96, 70), (85, 96, 84), (72, 96, 71), (86, 96, 85), (73, 96, 72), (87, 96, 86), (74, 96, 73), (107, 106, 138, 139), (121, 120, 152, 153), (108, 107, 139, 140), (122, 121, 153, 154), (109, 108, 140, 141), (123, 122, 154, 155), (110, 109, 141, 142), (124, 123, 155, 156), (111, 110, 142, 143), (98, 97, 129, 130), (125, 124, 156, 157), (112, 111, 143, 144), (99, 98, 130, 131), (126, 125, 157, 158), (113, 112, 144, 145), (100, 99, 131, 132), (127, 126, 158, 159), (114, 113, 145, 146), (101, 100, 132, 133), (128, 127, 159, 160), (115, 114, 146, 147), (102, 101, 133, 134), (97, 128, 160, 129), (116, 115, 147, 148), (103, 102, 134, 135), (117, 116, 148, 149), (104, 103, 135, 136), (118, 117, 149, 150), (105, 104, 136, 137), (119, 118, 150, 151), (106, 105, 137, 138), (120, 119, 151, 152), (147, 146, 178, 179), (134, 133, 165, 166), (129, 160, 192, 161), (148, 147, 179, 180), (135, 134, 166, 167), (149, 148, 180, 181), (136, 135, 167, 168), (150, 149, 181, 182), (137, 136, 168, 169), (151, 150, 182, 183), (138, 137, 169, 170), (152, 151, 183, 184), (139, 138, 170, 171), (153, 152, 184, 185), (140, 139, 171, 172), (154, 153, 185, 186), (141, 140, 172, 173), (155, 154, 186, 187), (142, 141, 173, 174), (156, 155, 187, 188), (143, 142, 174, 175), (130, 129, 161, 162), (157, 156, 188, 189), (144, 143, 175, 176), (131, 130, 162, 163), (158, 157, 189, 190), (145, 144, 176, 177), (132, 131, 163, 164), (159, 158, 190, 191), (146, 145, 177, 178), (133, 132, 164, 165), (160, 159, 191, 192), (182, 181, 213, 214), (169, 168, 200, 201), (183, 182, 214, 215), (170, 169, 201, 202), (184, 183, 215, 216), (171, 170, 202, 203), (185, 184, 216, 217), (172, 171, 203, 204), (186, 185, 217, 218), (173, 172, 204, 205), (187, 186, 218, 219), (174, 173, 205, 206), (188, 187, 219, 220), (175, 174, 206, 207), (162, 161, 193, 194), (189, 188, 220, 221), (176, 175, 207, 208), (163, 162, 194, 195), (190, 189, 221, 222), (177, 176, 208, 209), (164, 163, 195, 196), (191, 190, 222, 223), (178, 177, 209, 210), (165, 164, 196, 197), (192, 191, 223, 224), (179, 178, 210, 211), (166, 165, 197, 198), (161, 192, 224, 193), (180, 179, 211, 212), (167, 166, 198, 199), (181, 180, 212, 213), (168, 167, 199, 200), (217, 216, 225), (204, 203, 225), (218, 217, 225), (205, 204, 225), (219, 218, 225), (206, 205, 225), (220, 219, 225), (207, 206, 225), (194, 193, 225), (221, 220, 225), (208, 207, 225), (195, 194, 225), (222, 221, 225), (209, 208, 225), (196, 195, 225), (223, 222, 225), (210, 209, 225), (197, 196, 225), (224, 223, 225), (211, 210, 225), (198, 197, 225), (193, 224, 225), (212, 211, 225), (199, 198, 225), (213, 212, 225), (200, 199, 225), (214, 213, 225), (201, 200, 225), (215, 214, 225), (202, 201, 225), (216, 215, 225), (203, 202, 225)])
me_circle_001.polygons.foreach_set('material_index', [2, 2, 2, 2, 2, 2, 2, 2, 2, 2, 2, 2, 2, 2, 2, 2, 2, 2, 2, 2, 2, 2, 2, 2, 2, 2, 2, 2, 2, 2, 2, 2, 2, 2, 2, 2, 2, 2, 2, 2, 2, 2, 2, 2, 2, 2, 2, 2, 2, 2, 2, 2, 2, 2, 2, 2, 2, 2, 2, 2, 2, 2, 2, 2, 2, 2, 2, 2, 2, 2, 2, 2, 2, 2, 2, 2, 2, 2, 2, 2, 2, 2, 2, 2, 2, 2, 2, 2, 2, 2, 2, 2, 2, 2, 2, 2, 1, 1, 1, 1, 1, 1, 1, 1, 1, 1, 1, 1, 1, 1, 1, 1, 1, 1, 1, 1, 1, 1, 1, 1, 1, 1, 1, 1, 1, 1, 1, 1, 2, 2, 2, 2, 2, 2, 2, 2, 2, 2, 2, 2, 2, 2, 2, 2, 2, 2, 2, 2, 2, 2, 2, 2, 2, 2, 2, 2, 2, 2, 2, 2, 2, 2, 2, 2, 2, 2, 2, 2, 2, 2, 2, 2, 2, 2, 2, 2, 2, 2, 2, 2, 2, 2, 2, 2, 2, 2, 2, 2, 2, 2, 2, 2, 2, 2, 2, 2, 2, 2, 2, 2, 2, 2, 2, 2, 2, 2, 2, 2, 2, 2, 2, 2, 2, 2, 2, 2, 2, 2, 2, 2, 2, 2, 2, 2, 1, 1, 1, 1, 1, 1, 1, 1, 1, 1, 1, 1, 1, 1, 1, 1, 1, 1, 1, 1, 1, 1, 1, 1, 1, 1, 1, 1, 1, 1, 1, 1])
me_circle_001.materials.append(mat_base_001)
me_circle_001.materials.append(mat_hub_001)
me_circle_001.materials.append(mat_wheel_001)
me_circle_001.materials.append(mat_body_001)
me_circle_001.materials.append(mat_glass_001)
me_circle_001.use_remesh_preserve_volume = False
me_circle_001.use_remesh_preserve_attributes = False
me_circle_001.use_mirror_vertex_groups = False
me_circle_001.update()
me_circle_002 = bpy.data.meshes.new('Circle.002')
me_circle_002.from_pydata([(0.0, 1.0, 0.3777), (-0.1951, 0.9808, 0.3777), (-0.3827, 0.9239, 0.3777), (-0.5556, 0.8315, 0.3777), (-0.7071, 0.7071, 0.3777), (-0.8315, 0.5556, 0.3777), (-0.9239, 0.3827, 0.3777), (-0.9808, 0.1951, 0.3777), (-1.0, 7.55e-08, 0.3777), (-0.9808, -0.1951, 0.3777), (-0.9239, -0.3827, 0.3777), (-0.8315, -0.5556, 0.3777), (-0.7071, -0.7071, 0.3777), (-0.5556, -0.8315, 0.3777), (-0.3827, -0.9239, 0.3777), (-0.1951, -0.9808, 0.3777), (3.258e-07, -1.0, 0.3777), (0.1951, -0.9808, 0.3777), (0.3827, -0.9239, 0.3777), (0.5556, -0.8315, 0.3777), (0.7071, -0.7071, 0.3777), (0.8315, -0.5556, 0.3777), (0.9239, -0.3827, 0.3777), (0.9808, -0.1951, 0.3777), (1.0, 9.656e-07, 0.3777), (0.9808, 0.1951, 0.3777), (0.9239, 0.3827, 0.3777), (0.8315, 0.5556, 0.3777), (0.7071, 0.7071, 0.3777), (0.5556, 0.8315, 0.3777), (0.3827, 0.9239, 0.3777), (0.1951, 0.9808, 0.3777), (-3.103e-08, 0.732, 0.3187), (-0.1428, 0.7179, 0.3187), (-0.2801, 0.6763, 0.3187), (-0.4067, 0.6086, 0.3187), (-0.5176, 0.5176, 0.3187), (-0.6086, 0.4067, 0.3187), (-0.6763, 0.2801, 0.3187), (-0.7179, 0.1428, 0.3187), (-0.732, 1.363e-07, 0.3187), (-0.7179, -0.1428, 0.3187), (-0.6763, -0.2801, 0.3187), (-0.6086, -0.4067, 0.3187), (-0.5176, -0.5176, 0.3187), (-0.4067, -0.6086, 0.3187), (-0.2801, -0.6763, 0.3187), (-0.1428, -0.7179, 0.3187), (2.075e-07, -0.732, 0.3187), (0.1428, -0.7179, 0.3187), (0.2801, -0.6763, 0.3187), (0.4067, -0.6086, 0.3187), (0.5176, -0.5176, 0.3187), (0.6086, -0.4067, 0.3187), (0.6763, -0.2801, 0.3187), (0.7179, -0.1428, 0.3187), (0.732, 7.878e-07, 0.3187), (0.7179, 0.1428, 0.3187), (0.6763, 0.2801, 0.3187), (0.6086, 0.4067, 0.3187), (0.5176, 0.5176, 0.3187), (0.4067, 0.6086, 0.3187), (0.2801, 0.6763, 0.3187), (0.1428, 0.7179, 0.3187), (-3.103e-08, 0.732, 0.3187), (-0.1428, 0.7179, 0.3187), (-0.2801, 0.6763, 0.3187), (-0.4067, 0.6086, 0.3187), (-0.5176, 0.5176, 0.3187), (-0.6086, 0.4067, 0.3187), (-0.6763, 0.2801, 0.3187), (-0.7179, 0.1428, 0.3187), (-0.732, 1.363e-07, 0.3187), (-0.7179, -0.1428, 0.3187), (-0.6763, -0.2801, 0.3187), (-0.6086, -0.4067, 0.3187), (-0.5176, -0.5176, 0.3187), (-0.4067, -0.6086, 0.3187), (-0.2801, -0.6763, 0.3187), (-0.1428, -0.7179, 0.3187), (2.075e-07, -0.732, 0.3187), (0.1428, -0.7179, 0.3187), (0.2801, -0.6763, 0.3187), (0.4067, -0.6086, 0.3187), (0.5176, -0.5176, 0.3187), (0.6086, -0.4067, 0.3187), (0.6763, -0.2801, 0.3187), (0.7179, -0.1428, 0.3187), (0.732, 7.878e-07, 0.3187), (0.7179, 0.1428, 0.3187), (0.6763, 0.2801, 0.3187), (0.6086, 0.4067, 0.3187), (0.5176, 0.5176, 0.3187), (0.4067, 0.6086, 0.3187), (0.2801, 0.6763, 0.3187), (0.1428, 0.7179, 0.3187), (-1.03e-07, 3.148e-07, 0.3187), (0.0, 1.0, 0.0), (-0.1951, 0.9808, 0.0), (-0.3827, 0.9239, 0.0), (-0.5556, 0.8315, 0.0), (-0.7071, 0.7071, 0.0), (-0.8315, 0.5556, 0.0), (-0.9239, 0.3827, 0.0), (-0.9808, 0.1951, 0.0), (-1.0, 7.55e-08, 0.0), (-0.9808, -0.1951, 0.0), (-0.9239, -0.3827, 0.0), (-0.8315, -0.5556, 0.0), (-0.7071, -0.7071, 0.0), (-0.5556, -0.8315, 0.0), (-0.3827, -0.9239, 0.0), (-0.1951, -0.9808, 0.0), (3.258e-07, -1.0, 0.0), (0.1951, -0.9808, 0.0), (0.3827, -0.9239, 0.0), (0.5556, -0.8315, 0.0), (0.7071, -0.7071, 0.0), (0.8315, -0.5556, 0.0), (0.9239, -0.3827, 0.0), (0.9808, -0.1951, 0.0), (1.0, 9.656e-07, 0.0), (0.9808, 0.1951, 0.0), (0.9239, 0.3827, 0.0), (0.8315, 0.5556, 0.0), (0.7071, 0.7071, 0.0), (0.5556, 0.8315, 0.0), (0.3827, 0.9239, 0.0), (0.1951, 0.9808, 0.0), (0.0, 1.0, -0.3777), (-0.1951, 0.9808, -0.3777), (-0.3827, 0.9239, -0.3777), (-0.5556, 0.8315, -0.3777), (-0.7071, 0.7071, -0.3777), (-0.8315, 0.5556, -0.3777), (-0.9239, 0.3827, -0.3777), (-0.9808, 0.1951, -0.3777), (-1.0, 7.55e-08, -0.3777), (-0.9808, -0.1951, -0.3777), (-0.9239, -0.3827, -0.3777), (-0.8315, -0.5556, -0.3777), (-0.7071, -0.7071, -0.3777), (-0.5556, -0.8315, -0.3777), (-0.3827, -0.9239, -0.3777), (-0.1951, -0.9808, -0.3777), (3.258e-07, -1.0, -0.3777), (0.1951, -0.9808, -0.3777), (0.3827, -0.9239, -0.3777), (0.5556, -0.8315, -0.3777), (0.7071, -0.7071, -0.3777), (0.8315, -0.5556, -0.3777), (0.9239, -0.3827, -0.3777), (0.9808, -0.1951, -0.3777), (1.0, 9.656e-07, -0.3777), (0.9808, 0.1951, -0.3777), (0.9239, 0.3827, -0.3777), (0.8315, 0.5556, -0.3777), (0.7071, 0.7071, -0.3777), (0.5556, 0.8315, -0.3777), (0.3827, 0.9239, -0.3777), (0.1951, 0.9808, -0.3777), (-3.103e-08, 0.732, -0.3187), (-0.1428, 0.7179, -0.3187), (-0.2801, 0.6763, -0.3187), (-0.4067, 0.6086, -0.3187), (-0.5176, 0.5176, -0.3187), (-0.6086, 0.4067, -0.3187), (-0.6763, 0.2801, -0.3187), (-0.7179, 0.1428, -0.3187), (-0.732, 1.363e-07, -0.3187), (-0.7179, -0.1428, -0.3187), (-0.6763, -0.2801, -0.3187), (-0.6086, -0.4067, -0.3187), (-0.5176, -0.5176, -0.3187), (-0.4067, -0.6086, -0.3187), (-0.2801, -0.6763, -0.3187), (-0.1428, -0.7179, -0.3187), (2.075e-07, -0.732, -0.3187), (0.1428, -0.7179, -0.3187), (0.2801, -0.6763, -0.3187), (0.4067, -0.6086, -0.3187), (0.5176, -0.5176, -0.3187), (0.6086, -0.4067, -0.3187), (0.6763, -0.2801, -0.3187), (0.7179, -0.1428, -0.3187), (0.732, 7.878e-07, -0.3187), (0.7179, 0.1428, -0.3187), (0.6763, 0.2801, -0.3187), (0.6086, 0.4067, -0.3187), (0.5176, 0.5176, -0.3187), (0.4067, 0.6086, -0.3187), (0.2801, 0.6763, -0.3187), (0.1428, 0.7179, -0.3187), (-3.103e-08, 0.732, -0.3187), (-0.1428, 0.7179, -0.3187), (-0.2801, 0.6763, -0.3187), (-0.4067, 0.6086, -0.3187), (-0.5176, 0.5176, -0.3187), (-0.6086, 0.4067, -0.3187), (-0.6763, 0.2801, -0.3187), (-0.7179, 0.1428, -0.3187), (-0.732, 1.363e-07, -0.3187), (-0.7179, -0.1428, -0.3187), (-0.6763, -0.2801, -0.3187), (-0.6086, -0.4067, -0.3187), (-0.5176, -0.5176, -0.3187), (-0.4067, -0.6086, -0.3187), (-0.2801, -0.6763, -0.3187), (-0.1428, -0.7179, -0.3187), (2.075e-07, -0.732, -0.3187), (0.1428, -0.7179, -0.3187), (0.2801, -0.6763, -0.3187), (0.4067, -0.6086, -0.3187), (0.5176, -0.5176, -0.3187), (0.6086, -0.4067, -0.3187), (0.6763, -0.2801, -0.3187), (0.7179, -0.1428, -0.3187), (0.732, 7.878e-07, -0.3187), (0.7179, 0.1428, -0.3187), (0.6763, 0.2801, -0.3187), (0.6086, 0.4067, -0.3187), (0.5176, 0.5176, -0.3187), (0.4067, 0.6086, -0.3187), (0.2801, 0.6763, -0.3187), (0.1428, 0.7179, -0.3187), (-1.03e-07, 3.148e-07, -0.3187)], [], [(107, 10, 9, 106), (121, 24, 23, 120), (108, 11, 10, 107), (122, 25, 24, 121), (109, 12, 11, 108), (123, 26, 25, 122), (110, 13, 12, 109), (124, 27, 26, 123), (111, 14, 13, 110), (98, 1, 0, 97), (125, 28, 27, 124), (112, 15, 14, 111), (99, 2, 1, 98), (126, 29, 28, 125), (113, 16, 15, 112), (100, 3, 2, 99), (127, 30, 29, 126), (114, 17, 16, 113), (101, 4, 3, 100), (128, 31, 30, 127), (115, 18, 17, 114), (102, 5, 4, 101), (97, 0, 31, 128), (116, 19, 18, 115), (103, 6, 5, 102), (117, 20, 19, 116), (104, 7, 6, 103), (118, 21, 20, 117), (105, 8, 7, 104), (119, 22, 21, 118), (106, 9, 8, 105), (120, 23, 22, 119), (18, 50, 49, 17), (5, 37, 36, 4), (0, 32, 63, 31), (19, 51, 50, 18), (6, 38, 37, 5), (20, 52, 51, 19), (7, 39, 38, 6), (21, 53, 52, 20), (8, 40, 39, 7), (22, 54, 53, 21), (9, 41, 40, 8), (23, 55, 54, 22), (10, 42, 41, 9), (24, 56, 55, 23), (11, 43, 42, 10), (25, 57, 56, 24), (12, 44, 43, 11), (26, 58, 57, 25), (13, 45, 44, 12), (27, 59, 58, 26), (14, 46, 45, 13), (1, 33, 32, 0), (28, 60, 59, 27), (15, 47, 46, 14), (2, 34, 33, 1), (29, 61, 60, 28), (16, 48, 47, 15), (3, 35, 34, 2), (30, 62, 61, 29), (17, 49, 48, 16), (4, 36, 35, 3), (31, 63, 62, 30), (53, 85, 84, 52), (40, 72, 71, 39), (54, 86, 85, 53), (41, 73, 72, 40), (55, 87, 86, 54), (42, 74, 73, 41), (56, 88, 87, 55), (43, 75, 74, 42), (57, 89, 88, 56), (44, 76, 75, 43), (58, 90, 89, 57), (45, 77, 76, 44), (59, 91, 90, 58), (46, 78, 77, 45), (33, 65, 64, 32), (60, 92, 91, 59), (47, 79, 78, 46), (34, 66, 65, 33), (61, 93, 92, 60), (48, 80, 79, 47), (35, 67, 66, 34), (62, 94, 93, 61), (49, 81, 80, 48), (36, 68, 67, 35), (63, 95, 94, 62), (50, 82, 81, 49), (37, 69, 68, 36), (32, 64, 95, 63), (51, 83, 82, 50), (38, 70, 69, 37), (52, 84, 83, 51), (39, 71, 70, 38), (88, 96, 87), (75, 96, 74), (89, 96, 88), (76, 96, 75), (90, 96, 89), (77, 96, 76), (91, 96, 90), (78, 96, 77), (65, 96, 64), (92, 96, 91), (79, 96, 78), (66, 96, 65), (93, 96, 92), (80, 96, 79), (67, 96, 66), (94, 96, 93), (81, 96, 80), (68, 96, 67), (95, 96, 94), (82, 96, 81), (69, 96, 68), (64, 96, 95), (83, 96, 82), (70, 96, 69), (84, 96, 83), (71, 96, 70), (85, 96, 84), (72, 96, 71), (86, 96, 85), (73, 96, 72), (87, 96, 86), (74, 96, 73), (107, 106, 138, 139), (121, 120, 152, 153), (108, 107, 139, 140), (122, 121, 153, 154), (109, 108, 140, 141), (123, 122, 154, 155), (110, 109, 141, 142), (124, 123, 155, 156), (111, 110, 142, 143), (98, 97, 129, 130), (125, 124, 156, 157), (112, 111, 143, 144), (99, 98, 130, 131), (126, 125, 157, 158), (113, 112, 144, 145), (100, 99, 131, 132), (127, 126, 158, 159), (114, 113, 145, 146), (101, 100, 132, 133), (128, 127, 159, 160), (115, 114, 146, 147), (102, 101, 133, 134), (97, 128, 160, 129), (116, 115, 147, 148), (103, 102, 134, 135), (117, 116, 148, 149), (104, 103, 135, 136), (118, 117, 149, 150), (105, 104, 136, 137), (119, 118, 150, 151), (106, 105, 137, 138), (120, 119, 151, 152), (147, 146, 178, 179), (134, 133, 165, 166), (129, 160, 192, 161), (148, 147, 179, 180), (135, 134, 166, 167), (149, 148, 180, 181), (136, 135, 167, 168), (150, 149, 181, 182), (137, 136, 168, 169), (151, 150, 182, 183), (138, 137, 169, 170), (152, 151, 183, 184), (139, 138, 170, 171), (153, 152, 184, 185), (140, 139, 171, 172), (154, 153, 185, 186), (141, 140, 172, 173), (155, 154, 186, 187), (142, 141, 173, 174), (156, 155, 187, 188), (143, 142, 174, 175), (130, 129, 161, 162), (157, 156, 188, 189), (144, 143, 175, 176), (131, 130, 162, 163), (158, 157, 189, 190), (145, 144, 176, 177), (132, 131, 163, 164), (159, 158, 190, 191), (146, 145, 177, 178), (133, 132, 164, 165), (160, 159, 191, 192), (182, 181, 213, 214), (169, 168, 200, 201), (183, 182, 214, 215), (170, 169, 201, 202), (184, 183, 215, 216), (171, 170, 202, 203), (185, 184, 216, 217), (172, 171, 203, 204), (186, 185, 217, 218), (173, 172, 204, 205), (187, 186, 218, 219), (174, 173, 205, 206), (188, 187, 219, 220), (175, 174, 206, 207), (162, 161, 193, 194), (189, 188, 220, 221), (176, 175, 207, 208), (163, 162, 194, 195), (190, 189, 221, 222), (177, 176, 208, 209), (164, 163, 195, 196), (191, 190, 222, 223), (178, 177, 209, 210), (165, 164, 196, 197), (192, 191, 223, 224), (179, 178, 210, 211), (166, 165, 197, 198), (161, 192, 224, 193), (180, 179, 211, 212), (167, 166, 198, 199), (181, 180, 212, 213), (168, 167, 199, 200), (217, 216, 225), (204, 203, 225), (218, 217, 225), (205, 204, 225), (219, 218, 225), (206, 205, 225), (220, 219, 225), (207, 206, 225), (194, 193, 225), (221, 220, 225), (208, 207, 225), (195, 194, 225), (222, 221, 225), (209, 208, 225), (196, 195, 225), (223, 222, 225), (210, 209, 225), (197, 196, 225), (224, 223, 225), (211, 210, 225), (198, 197, 225), (193, 224, 225), (212, 211, 225), (199, 198, 225), (213, 212, 225), (200, 199, 225), (214, 213, 225), (201, 200, 225), (215, 214, 225), (202, 201, 225), (216, 215, 225), (203, 202, 225)])
me_circle_002.polygons.foreach_set('material_index', [2, 2, 2, 2, 2, 2, 2, 2, 2, 2, 2, 2, 2, 2, 2, 2, 2, 2, 2, 2, 2, 2, 2, 2, 2, 2, 2, 2, 2, 2, 2, 2, 2, 2, 2, 2, 2, 2, 2, 2, 2, 2, 2, 2, 2, 2, 2, 2, 2, 2, 2, 2, 2, 2, 2, 2, 2, 2, 2, 2, 2, 2, 2, 2, 2, 2, 2, 2, 2, 2, 2, 2, 2, 2, 2, 2, 2, 2, 2, 2, 2, 2, 2, 2, 2, 2, 2, 2, 2, 2, 2, 2, 2, 2, 2, 2, 1, 1, 1, 1, 1, 1, 1, 1, 1, 1, 1, 1, 1, 1, 1, 1, 1, 1, 1, 1, 1, 1, 1, 1, 1, 1, 1, 1, 1, 1, 1, 1, 2, 2, 2, 2, 2, 2, 2, 2, 2, 2, 2, 2, 2, 2, 2, 2, 2, 2, 2, 2, 2, 2, 2, 2, 2, 2, 2, 2, 2, 2, 2, 2, 2, 2, 2, 2, 2, 2, 2, 2, 2, 2, 2, 2, 2, 2, 2, 2, 2, 2, 2, 2, 2, 2, 2, 2, 2, 2, 2, 2, 2, 2, 2, 2, 2, 2, 2, 2, 2, 2, 2, 2, 2, 2, 2, 2, 2, 2, 2, 2, 2, 2, 2, 2, 2, 2, 2, 2, 2, 2, 2, 2, 2, 2, 2, 2, 1, 1, 1, 1, 1, 1, 1, 1, 1, 1, 1, 1, 1, 1, 1, 1, 1, 1, 1, 1, 1, 1, 1, 1, 1, 1, 1, 1, 1, 1, 1, 1])
me_circle_002.materials.append(mat_base_002)
me_circle_002.materials.append(mat_hub_002)
me_circle_002.materials.append(mat_wheel_002)
me_circle_002.materials.append(mat_body_002)
me_circle_002.materials.append(mat_glass_002)
me_circle_002.use_remesh_preserve_volume = False
me_circle_002.use_remesh_preserve_attributes = False
me_circle_002.use_mirror_vertex_groups = False
me_circle_002.update()
me_circle_003 = bpy.data.meshes.new('Circle.003')
me_circle_003.from_pydata([(0.0, 1.0, 0.3777), (-0.1951, 0.9808, 0.3777), (-0.3827, 0.9239, 0.3777), (-0.5556, 0.8315, 0.3777), (-0.7071, 0.7071, 0.3777), (-0.8315, 0.5556, 0.3777), (-0.9239, 0.3827, 0.3777), (-0.9808, 0.1951, 0.3777), (-1.0, 7.55e-08, 0.3777), (-0.9808, -0.1951, 0.3777), (-0.9239, -0.3827, 0.3777), (-0.8315, -0.5556, 0.3777), (-0.7071, -0.7071, 0.3777), (-0.5556, -0.8315, 0.3777), (-0.3827, -0.9239, 0.3777), (-0.1951, -0.9808, 0.3777), (3.258e-07, -1.0, 0.3777), (0.1951, -0.9808, 0.3777), (0.3827, -0.9239, 0.3777), (0.5556, -0.8315, 0.3777), (0.7071, -0.7071, 0.3777), (0.8315, -0.5556, 0.3777), (0.9239, -0.3827, 0.3777), (0.9808, -0.1951, 0.3777), (1.0, 9.656e-07, 0.3777), (0.9808, 0.1951, 0.3777), (0.9239, 0.3827, 0.3777), (0.8315, 0.5556, 0.3777), (0.7071, 0.7071, 0.3777), (0.5556, 0.8315, 0.3777), (0.3827, 0.9239, 0.3777), (0.1951, 0.9808, 0.3777), (-3.103e-08, 0.732, 0.3187), (-0.1428, 0.7179, 0.3187), (-0.2801, 0.6763, 0.3187), (-0.4067, 0.6086, 0.3187), (-0.5176, 0.5176, 0.3187), (-0.6086, 0.4067, 0.3187), (-0.6763, 0.2801, 0.3187), (-0.7179, 0.1428, 0.3187), (-0.732, 1.363e-07, 0.3187), (-0.7179, -0.1428, 0.3187), (-0.6763, -0.2801, 0.3187), (-0.6086, -0.4067, 0.3187), (-0.5176, -0.5176, 0.3187), (-0.4067, -0.6086, 0.3187), (-0.2801, -0.6763, 0.3187), (-0.1428, -0.7179, 0.3187), (2.075e-07, -0.732, 0.3187), (0.1428, -0.7179, 0.3187), (0.2801, -0.6763, 0.3187), (0.4067, -0.6086, 0.3187), (0.5176, -0.5176, 0.3187), (0.6086, -0.4067, 0.3187), (0.6763, -0.2801, 0.3187), (0.7179, -0.1428, 0.3187), (0.732, 7.878e-07, 0.3187), (0.7179, 0.1428, 0.3187), (0.6763, 0.2801, 0.3187), (0.6086, 0.4067, 0.3187), (0.5176, 0.5176, 0.3187), (0.4067, 0.6086, 0.3187), (0.2801, 0.6763, 0.3187), (0.1428, 0.7179, 0.3187), (-3.103e-08, 0.732, 0.3187), (-0.1428, 0.7179, 0.3187), (-0.2801, 0.6763, 0.3187), (-0.4067, 0.6086, 0.3187), (-0.5176, 0.5176, 0.3187), (-0.6086, 0.4067, 0.3187), (-0.6763, 0.2801, 0.3187), (-0.7179, 0.1428, 0.3187), (-0.732, 1.363e-07, 0.3187), (-0.7179, -0.1428, 0.3187), (-0.6763, -0.2801, 0.3187), (-0.6086, -0.4067, 0.3187), (-0.5176, -0.5176, 0.3187), (-0.4067, -0.6086, 0.3187), (-0.2801, -0.6763, 0.3187), (-0.1428, -0.7179, 0.3187), (2.075e-07, -0.732, 0.3187), (0.1428, -0.7179, 0.3187), (0.2801, -0.6763, 0.3187), (0.4067, -0.6086, 0.3187), (0.5176, -0.5176, 0.3187), (0.6086, -0.4067, 0.3187), (0.6763, -0.2801, 0.3187), (0.7179, -0.1428, 0.3187), (0.732, 7.878e-07, 0.3187), (0.7179, 0.1428, 0.3187), (0.6763, 0.2801, 0.3187), (0.6086, 0.4067, 0.3187), (0.5176, 0.5176, 0.3187), (0.4067, 0.6086, 0.3187), (0.2801, 0.6763, 0.3187), (0.1428, 0.7179, 0.3187), (-1.03e-07, 3.148e-07, 0.3187), (0.0, 1.0, 0.0), (-0.1951, 0.9808, 0.0), (-0.3827, 0.9239, 0.0), (-0.5556, 0.8315, 0.0), (-0.7071, 0.7071, 0.0), (-0.8315, 0.5556, 0.0), (-0.9239, 0.3827, 0.0), (-0.9808, 0.1951, 0.0), (-1.0, 7.55e-08, 0.0), (-0.9808, -0.1951, 0.0), (-0.9239, -0.3827, 0.0), (-0.8315, -0.5556, 0.0), (-0.7071, -0.7071, 0.0), (-0.5556, -0.8315, 0.0), (-0.3827, -0.9239, 0.0), (-0.1951, -0.9808, 0.0), (3.258e-07, -1.0, 0.0), (0.1951, -0.9808, 0.0), (0.3827, -0.9239, 0.0), (0.5556, -0.8315, 0.0), (0.7071, -0.7071, 0.0), (0.8315, -0.5556, 0.0), (0.9239, -0.3827, 0.0), (0.9808, -0.1951, 0.0), (1.0, 9.656e-07, 0.0), (0.9808, 0.1951, 0.0), (0.9239, 0.3827, 0.0), (0.8315, 0.5556, 0.0), (0.7071, 0.7071, 0.0), (0.5556, 0.8315, 0.0), (0.3827, 0.9239, 0.0), (0.1951, 0.9808, 0.0), (0.0, 1.0, -0.3777), (-0.1951, 0.9808, -0.3777), (-0.3827, 0.9239, -0.3777), (-0.5556, 0.8315, -0.3777), (-0.7071, 0.7071, -0.3777), (-0.8315, 0.5556, -0.3777), (-0.9239, 0.3827, -0.3777), (-0.9808, 0.1951, -0.3777), (-1.0, 7.55e-08, -0.3777), (-0.9808, -0.1951, -0.3777), (-0.9239, -0.3827, -0.3777), (-0.8315, -0.5556, -0.3777), (-0.7071, -0.7071, -0.3777), (-0.5556, -0.8315, -0.3777), (-0.3827, -0.9239, -0.3777), (-0.1951, -0.9808, -0.3777), (3.258e-07, -1.0, -0.3777), (0.1951, -0.9808, -0.3777), (0.3827, -0.9239, -0.3777), (0.5556, -0.8315, -0.3777), (0.7071, -0.7071, -0.3777), (0.8315, -0.5556, -0.3777), (0.9239, -0.3827, -0.3777), (0.9808, -0.1951, -0.3777), (1.0, 9.656e-07, -0.3777), (0.9808, 0.1951, -0.3777), (0.9239, 0.3827, -0.3777), (0.8315, 0.5556, -0.3777), (0.7071, 0.7071, -0.3777), (0.5556, 0.8315, -0.3777), (0.3827, 0.9239, -0.3777), (0.1951, 0.9808, -0.3777), (-3.103e-08, 0.732, -0.3187), (-0.1428, 0.7179, -0.3187), (-0.2801, 0.6763, -0.3187), (-0.4067, 0.6086, -0.3187), (-0.5176, 0.5176, -0.3187), (-0.6086, 0.4067, -0.3187), (-0.6763, 0.2801, -0.3187), (-0.7179, 0.1428, -0.3187), (-0.732, 1.363e-07, -0.3187), (-0.7179, -0.1428, -0.3187), (-0.6763, -0.2801, -0.3187), (-0.6086, -0.4067, -0.3187), (-0.5176, -0.5176, -0.3187), (-0.4067, -0.6086, -0.3187), (-0.2801, -0.6763, -0.3187), (-0.1428, -0.7179, -0.3187), (2.075e-07, -0.732, -0.3187), (0.1428, -0.7179, -0.3187), (0.2801, -0.6763, -0.3187), (0.4067, -0.6086, -0.3187), (0.5176, -0.5176, -0.3187), (0.6086, -0.4067, -0.3187), (0.6763, -0.2801, -0.3187), (0.7179, -0.1428, -0.3187), (0.732, 7.878e-07, -0.3187), (0.7179, 0.1428, -0.3187), (0.6763, 0.2801, -0.3187), (0.6086, 0.4067, -0.3187), (0.5176, 0.5176, -0.3187), (0.4067, 0.6086, -0.3187), (0.2801, 0.6763, -0.3187), (0.1428, 0.7179, -0.3187), (-3.103e-08, 0.732, -0.3187), (-0.1428, 0.7179, -0.3187), (-0.2801, 0.6763, -0.3187), (-0.4067, 0.6086, -0.3187), (-0.5176, 0.5176, -0.3187), (-0.6086, 0.4067, -0.3187), (-0.6763, 0.2801, -0.3187), (-0.7179, 0.1428, -0.3187), (-0.732, 1.363e-07, -0.3187), (-0.7179, -0.1428, -0.3187), (-0.6763, -0.2801, -0.3187), (-0.6086, -0.4067, -0.3187), (-0.5176, -0.5176, -0.3187), (-0.4067, -0.6086, -0.3187), (-0.2801, -0.6763, -0.3187), (-0.1428, -0.7179, -0.3187), (2.075e-07, -0.732, -0.3187), (0.1428, -0.7179, -0.3187), (0.2801, -0.6763, -0.3187), (0.4067, -0.6086, -0.3187), (0.5176, -0.5176, -0.3187), (0.6086, -0.4067, -0.3187), (0.6763, -0.2801, -0.3187), (0.7179, -0.1428, -0.3187), (0.732, 7.878e-07, -0.3187), (0.7179, 0.1428, -0.3187), (0.6763, 0.2801, -0.3187), (0.6086, 0.4067, -0.3187), (0.5176, 0.5176, -0.3187), (0.4067, 0.6086, -0.3187), (0.2801, 0.6763, -0.3187), (0.1428, 0.7179, -0.3187), (-1.03e-07, 3.148e-07, -0.3187)], [], [(107, 10, 9, 106), (121, 24, 23, 120), (108, 11, 10, 107), (122, 25, 24, 121), (109, 12, 11, 108), (123, 26, 25, 122), (110, 13, 12, 109), (124, 27, 26, 123), (111, 14, 13, 110), (98, 1, 0, 97), (125, 28, 27, 124), (112, 15, 14, 111), (99, 2, 1, 98), (126, 29, 28, 125), (113, 16, 15, 112), (100, 3, 2, 99), (127, 30, 29, 126), (114, 17, 16, 113), (101, 4, 3, 100), (128, 31, 30, 127), (115, 18, 17, 114), (102, 5, 4, 101), (97, 0, 31, 128), (116, 19, 18, 115), (103, 6, 5, 102), (117, 20, 19, 116), (104, 7, 6, 103), (118, 21, 20, 117), (105, 8, 7, 104), (119, 22, 21, 118), (106, 9, 8, 105), (120, 23, 22, 119), (18, 50, 49, 17), (5, 37, 36, 4), (0, 32, 63, 31), (19, 51, 50, 18), (6, 38, 37, 5), (20, 52, 51, 19), (7, 39, 38, 6), (21, 53, 52, 20), (8, 40, 39, 7), (22, 54, 53, 21), (9, 41, 40, 8), (23, 55, 54, 22), (10, 42, 41, 9), (24, 56, 55, 23), (11, 43, 42, 10), (25, 57, 56, 24), (12, 44, 43, 11), (26, 58, 57, 25), (13, 45, 44, 12), (27, 59, 58, 26), (14, 46, 45, 13), (1, 33, 32, 0), (28, 60, 59, 27), (15, 47, 46, 14), (2, 34, 33, 1), (29, 61, 60, 28), (16, 48, 47, 15), (3, 35, 34, 2), (30, 62, 61, 29), (17, 49, 48, 16), (4, 36, 35, 3), (31, 63, 62, 30), (53, 85, 84, 52), (40, 72, 71, 39), (54, 86, 85, 53), (41, 73, 72, 40), (55, 87, 86, 54), (42, 74, 73, 41), (56, 88, 87, 55), (43, 75, 74, 42), (57, 89, 88, 56), (44, 76, 75, 43), (58, 90, 89, 57), (45, 77, 76, 44), (59, 91, 90, 58), (46, 78, 77, 45), (33, 65, 64, 32), (60, 92, 91, 59), (47, 79, 78, 46), (34, 66, 65, 33), (61, 93, 92, 60), (48, 80, 79, 47), (35, 67, 66, 34), (62, 94, 93, 61), (49, 81, 80, 48), (36, 68, 67, 35), (63, 95, 94, 62), (50, 82, 81, 49), (37, 69, 68, 36), (32, 64, 95, 63), (51, 83, 82, 50), (38, 70, 69, 37), (52, 84, 83, 51), (39, 71, 70, 38), (88, 96, 87), (75, 96, 74), (89, 96, 88), (76, 96, 75), (90, 96, 89), (77, 96, 76), (91, 96, 90), (78, 96, 77), (65, 96, 64), (92, 96, 91), (79, 96, 78), (66, 96, 65), (93, 96, 92), (80, 96, 79), (67, 96, 66), (94, 96, 93), (81, 96, 80), (68, 96, 67), (95, 96, 94), (82, 96, 81), (69, 96, 68), (64, 96, 95), (83, 96, 82), (70, 96, 69), (84, 96, 83), (71, 96, 70), (85, 96, 84), (72, 96, 71), (86, 96, 85), (73, 96, 72), (87, 96, 86), (74, 96, 73), (107, 106, 138, 139), (121, 120, 152, 153), (108, 107, 139, 140), (122, 121, 153, 154), (109, 108, 140, 141), (123, 122, 154, 155), (110, 109, 141, 142), (124, 123, 155, 156), (111, 110, 142, 143), (98, 97, 129, 130), (125, 124, 156, 157), (112, 111, 143, 144), (99, 98, 130, 131), (126, 125, 157, 158), (113, 112, 144, 145), (100, 99, 131, 132), (127, 126, 158, 159), (114, 113, 145, 146), (101, 100, 132, 133), (128, 127, 159, 160), (115, 114, 146, 147), (102, 101, 133, 134), (97, 128, 160, 129), (116, 115, 147, 148), (103, 102, 134, 135), (117, 116, 148, 149), (104, 103, 135, 136), (118, 117, 149, 150), (105, 104, 136, 137), (119, 118, 150, 151), (106, 105, 137, 138), (120, 119, 151, 152), (147, 146, 178, 179), (134, 133, 165, 166), (129, 160, 192, 161), (148, 147, 179, 180), (135, 134, 166, 167), (149, 148, 180, 181), (136, 135, 167, 168), (150, 149, 181, 182), (137, 136, 168, 169), (151, 150, 182, 183), (138, 137, 169, 170), (152, 151, 183, 184), (139, 138, 170, 171), (153, 152, 184, 185), (140, 139, 171, 172), (154, 153, 185, 186), (141, 140, 172, 173), (155, 154, 186, 187), (142, 141, 173, 174), (156, 155, 187, 188), (143, 142, 174, 175), (130, 129, 161, 162), (157, 156, 188, 189), (144, 143, 175, 176), (131, 130, 162, 163), (158, 157, 189, 190), (145, 144, 176, 177), (132, 131, 163, 164), (159, 158, 190, 191), (146, 145, 177, 178), (133, 132, 164, 165), (160, 159, 191, 192), (182, 181, 213, 214), (169, 168, 200, 201), (183, 182, 214, 215), (170, 169, 201, 202), (184, 183, 215, 216), (171, 170, 202, 203), (185, 184, 216, 217), (172, 171, 203, 204), (186, 185, 217, 218), (173, 172, 204, 205), (187, 186, 218, 219), (174, 173, 205, 206), (188, 187, 219, 220), (175, 174, 206, 207), (162, 161, 193, 194), (189, 188, 220, 221), (176, 175, 207, 208), (163, 162, 194, 195), (190, 189, 221, 222), (177, 176, 208, 209), (164, 163, 195, 196), (191, 190, 222, 223), (178, 177, 209, 210), (165, 164, 196, 197), (192, 191, 223, 224), (179, 178, 210, 211), (166, 165, 197, 198), (161, 192, 224, 193), (180, 179, 211, 212), (167, 166, 198, 199), (181, 180, 212, 213), (168, 167, 199, 200), (217, 216, 225), (204, 203, 225), (218, 217, 225), (205, 204, 225), (219, 218, 225), (206, 205, 225), (220, 219, 225), (207, 206, 225), (194, 193, 225), (221, 220, 225), (208, 207, 225), (195, 194, 225), (222, 221, 225), (209, 208, 225), (196, 195, 225), (223, 222, 225), (210, 209, 225), (197, 196, 225), (224, 223, 225), (211, 210, 225), (198, 197, 225), (193, 224, 225), (212, 211, 225), (199, 198, 225), (213, 212, 225), (200, 199, 225), (214, 213, 225), (201, 200, 225), (215, 214, 225), (202, 201, 225), (216, 215, 225), (203, 202, 225)])
me_circle_003.polygons.foreach_set('material_index', [2, 2, 2, 2, 2, 2, 2, 2, 2, 2, 2, 2, 2, 2, 2, 2, 2, 2, 2, 2, 2, 2, 2, 2, 2, 2, 2, 2, 2, 2, 2, 2, 2, 2, 2, 2, 2, 2, 2, 2, 2, 2, 2, 2, 2, 2, 2, 2, 2, 2, 2, 2, 2, 2, 2, 2, 2, 2, 2, 2, 2, 2, 2, 2, 2, 2, 2, 2, 2, 2, 2, 2, 2, 2, 2, 2, 2, 2, 2, 2, 2, 2, 2, 2, 2, 2, 2, 2, 2, 2, 2, 2, 2, 2, 2, 2, 1, 1, 1, 1, 1, 1, 1, 1, 1, 1, 1, 1, 1, 1, 1, 1, 1, 1, 1, 1, 1, 1, 1, 1, 1, 1, 1, 1, 1, 1, 1, 1, 2, 2, 2, 2, 2, 2, 2, 2, 2, 2, 2, 2, 2, 2, 2, 2, 2, 2, 2, 2, 2, 2, 2, 2, 2, 2, 2, 2, 2, 2, 2, 2, 2, 2, 2, 2, 2, 2, 2, 2, 2, 2, 2, 2, 2, 2, 2, 2, 2, 2, 2, 2, 2, 2, 2, 2, 2, 2, 2, 2, 2, 2, 2, 2, 2, 2, 2, 2, 2, 2, 2, 2, 2, 2, 2, 2, 2, 2, 2, 2, 2, 2, 2, 2, 2, 2, 2, 2, 2, 2, 2, 2, 2, 2, 2, 2, 1, 1, 1, 1, 1, 1, 1, 1, 1, 1, 1, 1, 1, 1, 1, 1, 1, 1, 1, 1, 1, 1, 1, 1, 1, 1, 1, 1, 1, 1, 1, 1])
me_circle_003.materials.append(mat_base_003)
me_circle_003.materials.append(mat_hub_003)
me_circle_003.materials.append(mat_wheel_003)
me_circle_003.materials.append(mat_body_003)
me_circle_003.materials.append(mat_glass_003)
me_circle_003.use_remesh_preserve_volume = False
me_circle_003.use_remesh_preserve_attributes = False
me_circle_003.use_mirror_vertex_groups = False
me_circle_003.update()

# ---- objects
ob_circle = bpy.data.objects.new('Circle', me_circle)
ob_cube = bpy.data.objects.new('Cube', me_cube)
ob_lamp = bpy.data.objects.new('Lamp', light_lamp)
ob_camera = bpy.data.objects.new('Camera', cam_camera)
ob_circle_001 = bpy.data.objects.new('Circle.001', me_circle_001)
ob_circle_002 = bpy.data.objects.new('Circle.002', me_circle_002)
ob_circle_003 = bpy.data.objects.new('Circle.003', me_circle_003)

# ---- transforms, parenting, visibility, modifiers, constraints
ob_circle.location = (1.6, -0.8622, -1.088)
ob_circle.rotation_euler = (-0.0, 1.571, 0.0)
ob_circle.scale = (0.7863, 0.7863, 0.7863)
ob_circle.lineart.crease_threshold = 0.0
ob_cube.location = (0.0, 0.5632, 0.0)
ob_cube.scale = (1.615, 2.671, 1.213)
ob_cube.lock_rotations_4d = False
ob_cube.empty_display_type = 'ARROWS'
ob_cube.lineart.crease_threshold = 0.0
_m = ob_cube.modifiers.new('Subsurf', 'SUBSURF')
_m.uv_smooth = 'PRESERVE_CORNERS'
_m.quality = 2
_m.show_only_control_edges = False
ob_lamp.location = (4.076, 1.005, 5.904)
ob_lamp.rotation_euler = (0.6503, 0.05522, 1.866)
ob_lamp.lock_rotations_4d = False
ob_lamp.empty_display_type = 'ARROWS'
ob_lamp.color = (0.0, 0.0, 0.0, 0.0)
ob_lamp.lineart.crease_threshold = 0.0
ob_camera.location = (7.481, -6.508, 5.344)
ob_camera.rotation_euler = (1.109, 0.01082, 0.8149)
ob_camera.lock_rotations_4d = False
ob_camera.empty_display_type = 'ARROWS'
ob_camera.color = (0.0, 0.0, 0.0, 0.0)
ob_camera.display_type = 'WIRE'
ob_camera.lineart.crease_threshold = 0.0
ob_circle_001.location = (1.6, 2.48, -1.088)
ob_circle_001.rotation_euler = (-0.0, 1.571, 0.0)
ob_circle_001.scale = (0.7863, 0.7863, 0.7863)
ob_circle_001.lineart.crease_threshold = 0.0
ob_circle_002.location = (-1.6, -0.8622, -1.088)
ob_circle_002.rotation_euler = (-0.0, 1.571, 0.0)
ob_circle_002.scale = (0.7863, 0.7863, 0.7863)
ob_circle_002.lineart.crease_threshold = 0.0
ob_circle_003.location = (-1.6, 2.48, -1.088)
ob_circle_003.rotation_euler = (-0.0, 1.571, 0.0)
ob_circle_003.scale = (0.7863, 0.7863, 0.7863)
ob_circle_003.lineart.crease_threshold = 0.0

# ---- collection membership
col_collection_1.objects.link(ob_circle)
col_collection_1.objects.link(ob_cube)
col_collection_1.objects.link(ob_lamp)
col_collection_1.objects.link(ob_camera)
col_collection_1.objects.link(ob_circle_001)
col_collection_1.objects.link(ob_circle_002)
col_collection_1.objects.link(ob_circle_003)

# ---- scene / render settings (as saved in the file)
scene.camera = ob_camera
scene.frame_start = 1; scene.frame_end = 250; scene.frame_set(1)
scene.render.engine = 'BLENDER_EEVEE_NEXT'
scene.render.resolution_percentage = 50
scene.render.dither_intensity = 0.0
scene.cycles.use_denoising = False
scene.cycles.samples = 10
scene.cycles.sampling_pattern = 'TABULATED_SOBOL'
scene.cycles.light_sampling_threshold = 0.0
scene.cycles.use_adaptive_sampling = False
scene.cycles.use_light_tree = False
scene.cycles.blur_glossy = 0.0
scene.cycles.pixel_filter_type = 'GAUSSIAN'
scene.cycles.sample_clamp_indirect = 0.0
scene.view_settings.view_transform = 'Standard'
bpy.context.view_layer.update()
